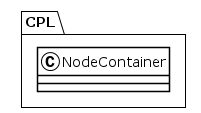

The diagram above was rendered by PlantUML. Its source (embedded in the PNG):
@startuml
!theme plain
package CPL {
class NodeContainer {
}
}
@enduml